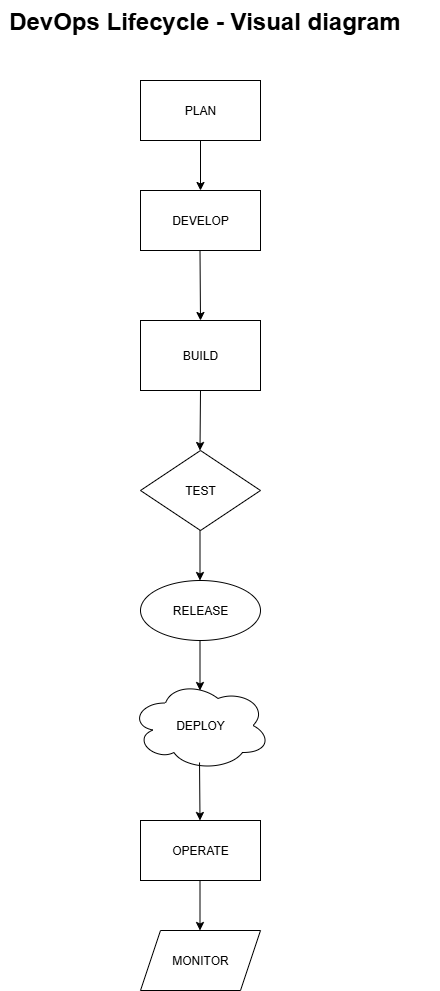

The diagram above was exported from draw.io. Its source (the exported page's mxGraphModel, read from the mxfile embedded in the PNG):
<mxGraphModel dx="872" dy="465" grid="1" gridSize="10" guides="1" tooltips="1" connect="1" arrows="1" fold="1" page="1" pageScale="1" pageWidth="850" pageHeight="1100" math="0" shadow="0">
  <root>
    <mxCell id="0" />
    <mxCell id="1" parent="0" />
    <mxCell id="MJ08dyHoBnzaruFVDrcR-1" value="&lt;h1 style=&quot;margin-top: 0px;&quot;&gt;&amp;nbsp;DevOps Lifecycle - Visual diagram&lt;/h1&gt;" style="text;html=1;whiteSpace=wrap;overflow=hidden;rounded=0;" vertex="1" parent="1">
      <mxGeometry x="200" width="440" height="50" as="geometry" />
    </mxCell>
    <mxCell id="MJ08dyHoBnzaruFVDrcR-2" value="" style="rounded=0;whiteSpace=wrap;html=1;" vertex="1" parent="1">
      <mxGeometry x="340" y="80" width="120" height="60" as="geometry" />
    </mxCell>
    <mxCell id="MJ08dyHoBnzaruFVDrcR-4" value="DEVELOP" style="rounded=0;whiteSpace=wrap;html=1;" vertex="1" parent="1">
      <mxGeometry x="340" y="190" width="120" height="60" as="geometry" />
    </mxCell>
    <mxCell id="MJ08dyHoBnzaruFVDrcR-6" value="TEST" style="rhombus;whiteSpace=wrap;html=1;" vertex="1" parent="1">
      <mxGeometry x="340" y="450" width="120" height="80" as="geometry" />
    </mxCell>
    <mxCell id="MJ08dyHoBnzaruFVDrcR-7" value="RELEASE" style="shape=ellipse;html=1;dashed=0;whiteSpace=wrap;perimeter=ellipsePerimeter;" vertex="1" parent="1">
      <mxGeometry x="340" y="580" width="120" height="60" as="geometry" />
    </mxCell>
    <mxCell id="MJ08dyHoBnzaruFVDrcR-8" value="DEPLOY" style="ellipse;shape=cloud;whiteSpace=wrap;html=1;" vertex="1" parent="1">
      <mxGeometry x="330" y="680" width="140" height="90" as="geometry" />
    </mxCell>
    <mxCell id="MJ08dyHoBnzaruFVDrcR-9" value="OPERATE" style="rounded=0;whiteSpace=wrap;html=1;" vertex="1" parent="1">
      <mxGeometry x="340" y="820" width="120" height="60" as="geometry" />
    </mxCell>
    <mxCell id="MJ08dyHoBnzaruFVDrcR-10" value="MONITOR" style="shape=parallelogram;perimeter=parallelogramPerimeter;whiteSpace=wrap;html=1;fixedSize=1;" vertex="1" parent="1">
      <mxGeometry x="340" y="930" width="120" height="60" as="geometry" />
    </mxCell>
    <mxCell id="MJ08dyHoBnzaruFVDrcR-11" value="" style="endArrow=classic;html=1;rounded=0;exitX=0.5;exitY=1;exitDx=0;exitDy=0;entryX=0.5;entryY=0;entryDx=0;entryDy=0;" edge="1" parent="1" source="MJ08dyHoBnzaruFVDrcR-2" target="MJ08dyHoBnzaruFVDrcR-4">
      <mxGeometry width="50" height="50" relative="1" as="geometry">
        <mxPoint x="400" y="210" as="sourcePoint" />
        <mxPoint x="450" y="160" as="targetPoint" />
      </mxGeometry>
    </mxCell>
    <mxCell id="MJ08dyHoBnzaruFVDrcR-12" value="" style="endArrow=classic;html=1;rounded=0;exitX=0.5;exitY=1;exitDx=0;exitDy=0;entryX=0.5;entryY=0;entryDx=0;entryDy=0;" edge="1" parent="1" target="MJ08dyHoBnzaruFVDrcR-19">
      <mxGeometry width="50" height="50" relative="1" as="geometry">
        <mxPoint x="399.5" y="250" as="sourcePoint" />
        <mxPoint x="399.7857191545163" y="310.0010224484231" as="targetPoint" />
      </mxGeometry>
    </mxCell>
    <mxCell id="MJ08dyHoBnzaruFVDrcR-13" value="" style="endArrow=classic;html=1;rounded=0;exitX=0.5;exitY=1;exitDx=0;exitDy=0;entryX=0.5;entryY=0;entryDx=0;entryDy=0;" edge="1" parent="1" source="MJ08dyHoBnzaruFVDrcR-19">
      <mxGeometry width="50" height="50" relative="1" as="geometry">
        <mxPoint x="399.5" y="400" as="sourcePoint" />
        <mxPoint x="399.5" y="450" as="targetPoint" />
      </mxGeometry>
    </mxCell>
    <mxCell id="MJ08dyHoBnzaruFVDrcR-14" value="" style="endArrow=classic;html=1;rounded=0;exitX=0.5;exitY=1;exitDx=0;exitDy=0;entryX=0.5;entryY=0;entryDx=0;entryDy=0;" edge="1" parent="1">
      <mxGeometry width="50" height="50" relative="1" as="geometry">
        <mxPoint x="399.5" y="530" as="sourcePoint" />
        <mxPoint x="399.5" y="580" as="targetPoint" />
      </mxGeometry>
    </mxCell>
    <mxCell id="MJ08dyHoBnzaruFVDrcR-15" value="" style="endArrow=classic;html=1;rounded=0;exitX=0.5;exitY=1;exitDx=0;exitDy=0;entryX=0.5;entryY=0;entryDx=0;entryDy=0;" edge="1" parent="1">
      <mxGeometry width="50" height="50" relative="1" as="geometry">
        <mxPoint x="399.5" y="640" as="sourcePoint" />
        <mxPoint x="399.5" y="690" as="targetPoint" />
      </mxGeometry>
    </mxCell>
    <mxCell id="MJ08dyHoBnzaruFVDrcR-16" value="" style="endArrow=classic;html=1;rounded=0;exitX=0.493;exitY=0.911;exitDx=0;exitDy=0;entryX=0.5;entryY=0;entryDx=0;entryDy=0;exitPerimeter=0;" edge="1" parent="1" source="MJ08dyHoBnzaruFVDrcR-8">
      <mxGeometry width="50" height="50" relative="1" as="geometry">
        <mxPoint x="399.5" y="770" as="sourcePoint" />
        <mxPoint x="399.5" y="820" as="targetPoint" />
      </mxGeometry>
    </mxCell>
    <mxCell id="MJ08dyHoBnzaruFVDrcR-17" value="" style="endArrow=classic;html=1;rounded=0;exitX=0.5;exitY=1;exitDx=0;exitDy=0;entryX=0.5;entryY=0;entryDx=0;entryDy=0;" edge="1" parent="1">
      <mxGeometry width="50" height="50" relative="1" as="geometry">
        <mxPoint x="399.5" y="880" as="sourcePoint" />
        <mxPoint x="399.5" y="930" as="targetPoint" />
      </mxGeometry>
    </mxCell>
    <mxCell id="MJ08dyHoBnzaruFVDrcR-18" value="PLAN" style="whiteSpace=wrap;html=1;" vertex="1" parent="1">
      <mxGeometry x="340" y="80" width="120" height="60" as="geometry" />
    </mxCell>
    <mxCell id="MJ08dyHoBnzaruFVDrcR-19" value="BUILD" style="rounded=0;whiteSpace=wrap;html=1;" vertex="1" parent="1">
      <mxGeometry x="340" y="320" width="120" height="70" as="geometry" />
    </mxCell>
  </root>
</mxGraphModel>